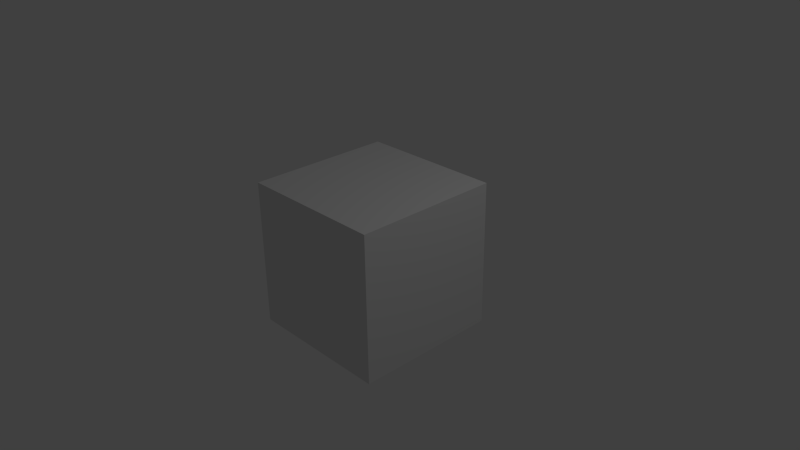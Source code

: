 # Source: cube6.blend  (saved by Blender 2.76.0; exported with 4.5.12 LTS)
import bpy
from mathutils import Matrix  # noqa: F401  (used for matrix-valued properties, if any)

bpy.ops.wm.read_factory_settings(use_empty=True)
scene = bpy.context.scene
scene.name = 'Scene'

# ---- collections
col_collection_1 = bpy.data.collections.new('Collection 1'); scene.collection.children.link(col_collection_1)

# ---- materials (node trees are filled in below, after node groups)
mat_material = bpy.data.materials.new('Material')
mat_material.alpha_threshold = 0.0
mat_material.use_transparent_shadow = False
mat_material.roughness = 0.5
mat_material.line_color = (0.0, 0.0, 0.0, 1.0)

# ---- material node trees

# ---- world
world_world = bpy.data.worlds.new('World'); scene.world = world_world
world_world.color = (0.05088, 0.05088, 0.05088)
world_world.use_sun_shadow = False
world_world.sun_shadow_jitter_overblur = 0.0
world_world.cycles.sampling_method = 'MANUAL'
world_world.cycles.sample_map_resolution = 256

# ---- cameras
cam_camera = bpy.data.cameras.new('Camera')
cam_camera.clip_end = 100.0
cam_camera.lens = 35.0
cam_camera.sensor_width = 32.0
cam_camera.sensor_height = 18.0
cam_camera.ortho_scale = 7.314
cam_camera.dof.focus_distance = 0.0
cam_camera.dof.aperture_fstop = 128.0

# ---- lights
light_lamp = bpy.data.lights.new('Lamp', 'POINT')
light_lamp.transmission_factor = 0.0
light_lamp.cutoff_distance = 30.0
light_lamp.energy = 100.0
light_lamp.shadow_buffer_clip_start = 1.001
light_lamp.shadow_soft_size = 0.1
light_lamp.shadow_maximum_resolution = 0.006
light_lamp.use_absolute_resolution = True
light_lamp.cycles.use_multiple_importance_sampling = False

# ---- meshes
me_cube = bpy.data.meshes.new('Cube')
me_cube.from_pydata([(1.0, 1.0, -1.0), (1.0, -1.0, -1.0), (-1.0, -1.0, -1.0), (-1.0, 1.0, -1.0), (1.0, 1.0, 1.0), (1.0, -1.0, 1.0), (-1.0, -1.0, 1.0), (-1.0, 1.0, 1.0)], [], [(0, 1, 2), (7, 6, 5), (4, 5, 1), (5, 6, 2), (6, 7, 3), (0, 3, 7), (3, 0, 2), (4, 7, 5), (0, 4, 1), (1, 5, 2), (2, 6, 3), (4, 0, 7)])
me_cube.materials.append(mat_material)
me_cube.use_remesh_preserve_volume = False
me_cube.use_remesh_preserve_attributes = False
me_cube.use_mirror_vertex_groups = False
me_cube.update()

# ---- objects
ob_cube = bpy.data.objects.new('Cube', me_cube)
ob_lamp = bpy.data.objects.new('Lamp', light_lamp)
ob_camera = bpy.data.objects.new('Camera', cam_camera)

# ---- transforms, parenting, visibility, modifiers, constraints
ob_cube.location = (0.0, 0.0, 0.0)
ob_cube.lock_rotations_4d = False
ob_cube.empty_display_type = 'ARROWS'
ob_cube.lineart.crease_threshold = 0.0
ob_lamp.location = (4.076, 1.005, 5.904)
ob_lamp.rotation_euler = (0.6503, 0.05522, 1.866)
ob_lamp.lock_rotations_4d = False
ob_lamp.empty_display_type = 'ARROWS'
ob_lamp.color = (0.0, 0.0, 0.0, 0.0)
ob_lamp.lineart.crease_threshold = 0.0
ob_camera.location = (7.481, -6.508, 5.344)
ob_camera.rotation_euler = (1.109, 0.01082, 0.8149)
ob_camera.lock_rotations_4d = False
ob_camera.empty_display_type = 'ARROWS'
ob_camera.color = (0.0, 0.0, 0.0, 0.0)
ob_camera.display_type = 'WIRE'
ob_camera.lineart.crease_threshold = 0.0

# ---- collection membership
col_collection_1.objects.link(ob_cube)
col_collection_1.objects.link(ob_lamp)
col_collection_1.objects.link(ob_camera)

# ---- scene / render settings (as saved in the file)
scene.camera = ob_camera
scene.frame_start = 1; scene.frame_end = 250; scene.frame_set(1)
scene.render.engine = 'BLENDER_EEVEE_NEXT'
scene.render.resolution_percentage = 50
scene.render.dither_intensity = 0.0
scene.cycles.use_denoising = False
scene.cycles.samples = 10
scene.cycles.sampling_pattern = 'TABULATED_SOBOL'
scene.cycles.light_sampling_threshold = 0.0
scene.cycles.use_adaptive_sampling = False
scene.cycles.use_light_tree = False
scene.cycles.blur_glossy = 0.0
scene.cycles.pixel_filter_type = 'GAUSSIAN'
scene.cycles.sample_clamp_indirect = 0.0
scene.view_settings.view_transform = 'Standard'
bpy.context.view_layer.update()
